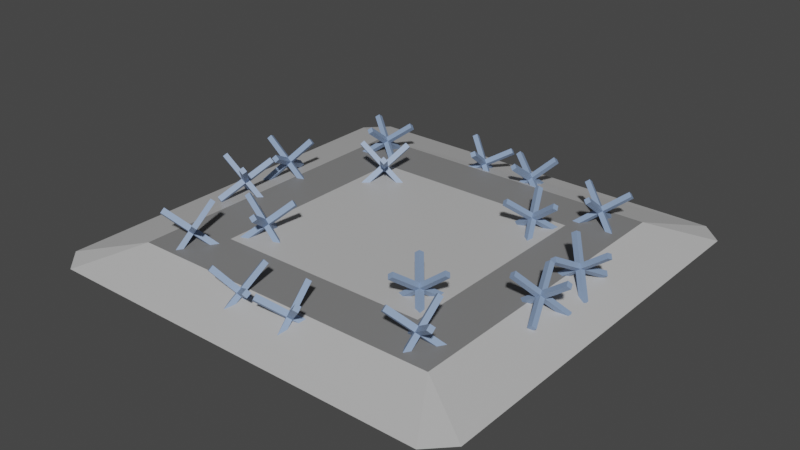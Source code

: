 # Source: BlockerCar.blend  (saved by Blender 2.83.20; exported with 4.5.12 LTS)
import bpy
from mathutils import Matrix  # noqa: F401  (used for matrix-valued properties, if any)

bpy.ops.wm.read_factory_settings(use_empty=True)
scene = bpy.context.scene
scene.name = 'Scene'

# ---- collections
col_collection = bpy.data.collections.new('Collection'); scene.collection.children.link(col_collection)

# ---- materials (node trees are filled in below, after node groups)
mat_material = bpy.data.materials.new('Material')
mat_material.alpha_threshold = 0.0
mat_material.use_transparent_shadow = False
mat_material.line_color = (0.0, 0.0, 0.0, 1.0)
mat_playercolor = bpy.data.materials.new('PlayerColor')
mat_playercolor.use_transparent_shadow = False
mat_material_004 = bpy.data.materials.new('Material.004')
mat_material_004.use_transparent_shadow = False
mat_material_003 = bpy.data.materials.new('Material.003')
mat_material_003.use_transparent_shadow = False
mat_material_002 = bpy.data.materials.new('Material.002')
mat_material_002.use_transparent_shadow = False
mat_material_001 = bpy.data.materials.new('Material.001')
mat_material_001.use_transparent_shadow = False

# ---- material node trees
mat_material.use_nodes = True; mat_material.node_tree.nodes.clear()
_N = mat_material.node_tree.nodes; _L = mat_material.node_tree.links
n0 = _N.new('ShaderNodeOutputMaterial'); n0.name = 'Material Output'; n0.location = (300, 300)
n1 = _N.new('ShaderNodeBsdfPrincipled'); n1.name = 'Principled BSDF'; n1.location = (10, 300)
n1.distribution = 'GGX'
n1.subsurface_method = 'BURLEY'
n1.inputs[0].default_value = (0.5277, 0.5277, 0.5277, 1.0)
n1.inputs[2].default_value = 0.4
n1.inputs[3].default_value = 1.45
n1.inputs[27].default_value = (0.0, 0.0, 0.0, 1.0)
n1.inputs[28].default_value = 1.0
_L.new(n1.outputs[0], n0.inputs[0])
n0.is_active_output = True
mat_playercolor.use_nodes = True; mat_playercolor.node_tree.nodes.clear()
_N = mat_playercolor.node_tree.nodes; _L = mat_playercolor.node_tree.links
n0 = _N.new('ShaderNodeBsdfPrincipled'); n0.name = 'Principled BSDF'; n0.location = (10, 300)
n0.distribution = 'GGX'
n0.subsurface_method = 'BURLEY'
n0.inputs[0].default_value = (0.214, 0.214, 0.214, 1.0)
n0.inputs[3].default_value = 1.45
n0.inputs[27].default_value = (0.0, 0.0, 0.0, 1.0)
n0.inputs[28].default_value = 1.0
n1 = _N.new('ShaderNodeOutputMaterial'); n1.name = 'Material Output'; n1.location = (300, 300)
_L.new(n0.outputs[0], n1.inputs[0])
n1.is_active_output = True
mat_material_004.use_nodes = True; mat_material_004.node_tree.nodes.clear()
_N = mat_material_004.node_tree.nodes; _L = mat_material_004.node_tree.links
n0 = _N.new('ShaderNodeBsdfPrincipled'); n0.name = 'Principled BSDF'; n0.location = (10, 300)
n0.distribution = 'GGX'
n0.subsurface_method = 'BURLEY'
n0.inputs[0].default_value = (0.2379, 0.3363, 0.5225, 0.0)
n0.inputs[3].default_value = 1.45
n0.inputs[27].default_value = (0.0, 0.0, 0.0, 1.0)
n0.inputs[28].default_value = 1.0
n1 = _N.new('ShaderNodeOutputMaterial'); n1.name = 'Material Output'; n1.location = (300, 300)
_L.new(n0.outputs[0], n1.inputs[0])
n1.is_active_output = True
mat_material_003.use_nodes = True; mat_material_003.node_tree.nodes.clear()
_N = mat_material_003.node_tree.nodes; _L = mat_material_003.node_tree.links
n0 = _N.new('ShaderNodeBsdfPrincipled'); n0.name = 'Principled BSDF'; n0.location = (10, 300)
n0.distribution = 'GGX'
n0.subsurface_method = 'BURLEY'
n0.inputs[0].default_value = (0.2379, 0.3363, 0.5225, 1.0)
n0.inputs[3].default_value = 1.45
n0.inputs[27].default_value = (0.0, 0.0, 0.0, 1.0)
n0.inputs[28].default_value = 1.0
n1 = _N.new('ShaderNodeOutputMaterial'); n1.name = 'Material Output'; n1.location = (300, 300)
_L.new(n0.outputs[0], n1.inputs[0])
n1.is_active_output = True
mat_material_002.use_nodes = True; mat_material_002.node_tree.nodes.clear()
_N = mat_material_002.node_tree.nodes; _L = mat_material_002.node_tree.links
n0 = _N.new('ShaderNodeBsdfPrincipled'); n0.name = 'Principled BSDF'; n0.location = (10, 300)
n0.distribution = 'GGX'
n0.subsurface_method = 'BURLEY'
n0.inputs[0].default_value = (0.2379, 0.3363, 0.5225, 1.0)
n0.inputs[3].default_value = 1.45
n0.inputs[27].default_value = (0.0, 0.0, 0.0, 1.0)
n0.inputs[28].default_value = 1.0
n1 = _N.new('ShaderNodeOutputMaterial'); n1.name = 'Material Output'; n1.location = (300, 300)
_L.new(n0.outputs[0], n1.inputs[0])
n1.is_active_output = True
mat_material_001.use_nodes = True; mat_material_001.node_tree.nodes.clear()
_N = mat_material_001.node_tree.nodes; _L = mat_material_001.node_tree.links
n0 = _N.new('ShaderNodeBsdfPrincipled'); n0.name = 'Principled BSDF'; n0.location = (10, 300)
n0.distribution = 'GGX'
n0.subsurface_method = 'BURLEY'
n0.inputs[0].default_value = (0.2402, 0.3396, 0.5277, 1.0)
n0.inputs[3].default_value = 1.45
n0.inputs[27].default_value = (0.0, 0.0, 0.0, 1.0)
n0.inputs[28].default_value = 1.0
n1 = _N.new('ShaderNodeOutputMaterial'); n1.name = 'Material Output'; n1.location = (300, 300)
_L.new(n0.outputs[0], n1.inputs[0])
n1.is_active_output = True

# ---- world
world_world = bpy.data.worlds.new('World'); scene.world = world_world
world_world.use_nodes = True; world_world.node_tree.nodes.clear()
_N = world_world.node_tree.nodes; _L = world_world.node_tree.links
n0 = _N.new('ShaderNodeOutputWorld'); n0.name = 'World Output'; n0.location = (300, 300)
n1 = _N.new('ShaderNodeBackground'); n1.name = 'Background'; n1.location = (10, 300)
n1.inputs[0].default_value = (0.05088, 0.05088, 0.05088, 1.0)
_L.new(n1.outputs[0], n0.inputs[0])
n0.is_active_output = True
world_world.color = (0.05088, 0.05088, 0.05088)
world_world.use_sun_shadow = False
world_world.sun_shadow_jitter_overblur = 0.0

# ---- meshes
me_cube = bpy.data.meshes.new('Cube')
me_cube.from_pydata([(0.6844, -0.6163, 0.0008217), (0.5, -0.5, 0.04946), (0.6153, -0.6844, -0.0005466), (0.6844, 0.6162, -0.004147), (0.5, 0.5, 0.04214), (0.6153, 0.6844, -0.005682), (-0.6844, 0.6162, -0.006411), (-0.5, 0.5, 0.03842), (-0.6153, 0.6844, -0.005946), (-0.5, -0.5, 0.04421), (-0.6153, -0.6844, -0.003464), (-0.6844, -0.6163, -0.0002373), (0.3385, -0.3385, 0.04755), (-0.3385, -0.3385, 0.044), (-0.3385, 0.3385, 0.04008), (0.3385, 0.3385, 0.04259)], [], [(7, 4, 5, 8), (7, 9, 13, 14), (6, 11, 9, 7), (9, 10, 2, 1), (0, 3, 4, 1), (15, 14, 13, 12), (1, 4, 15, 12), (4, 7, 14, 15), (9, 1, 12, 13), (7, 8, 6), (4, 3, 5), (1, 2, 0), (9, 11, 10)])
me_cube.polygons.foreach_set('material_index', [0, 1, 0, 0, 0, 0, 1, 1, 1, 0, 0, 0, 0])
_uv = me_cube.uv_layers.new(name='UVMap')
_uv.uv.foreach_set('vector', [0.0, 0.0, 0.0, 0.0, 0.0, 0.0, 0.0, 0.0, 0.0, 0.0, 0.0, 0.0, 0.0, 0.0, 0.0, 0.0, 0.0, 0.0, 0.0, 0.0, 0.0, 0.0, 0.0, 0.0, 0.0, 0.0, 0.0, 0.0, 0.0, 0.0, 0.0, 0.0, 0.0, 0.0, 0.0, 0.0, 0.0, 0.0, 0.0, 0.0, 0.0, 0.0, 0.0, 0.0, 0.0, 0.0, 0.0, 0.0, 0.0, 0.0, 0.0, 0.0, 0.0, 0.0, 0.0, 0.0, 0.0, 0.0, 0.0, 0.0, 0.0, 0.0, 0.0, 0.0, 0.0, 0.0, 0.0, 0.0, 0.0, 0.0, 0.0, 0.0, 0.0, 0.0, 0.0, 0.0, 0.0, 0.0, 0.0, 0.0, 0.0, 0.0, 0.0, 0.0, 0.0, 0.0, 0.0, 0.0, 0.0, 0.0, 0.0, 0.0, 0.0, 0.0, 0.0, 0.0])
me_cube.materials.append(mat_material)
me_cube.materials.append(mat_playercolor)
me_cube.use_remesh_preserve_volume = False
me_cube.use_remesh_preserve_attributes = False
me_cube.use_mirror_vertex_groups = False
me_cube.update()
me_cube_001 = bpy.data.meshes.new('Cube.001')
me_cube_001.from_pydata([(-0.619, 0.7383, 0.02749), (-0.619, 0.5, 0.2121), (-0.602, 0.7487, 0.04092), (-0.602, 0.5104, 0.2255), (-0.602, 0.7279, 0.0141), (-0.602, 0.4896, 0.1987), (-0.585, 0.7383, 0.02753), (-0.585, 0.5, 0.2121), (-0.619, 0.6304, 0.1111), (-0.602, 0.6408, 0.1245), (-0.585, 0.6304, 0.1111), (-0.602, 0.62, 0.09769), (-0.619, 0.6094, 0.1273), (-0.602, 0.6198, 0.1407), (-0.585, 0.6095, 0.1273), (-0.602, 0.5991, 0.1139), (-0.6989, 0.679, 0.2171), (-0.6989, 0.6999, 0.2009), (-0.7159, 0.6895, 0.1875), (-0.7159, 0.6686, 0.2037), (-0.4884, 0.5504, 0.05112), (-0.4884, 0.5713, 0.03491), (-0.5053, 0.54, 0.03769), (-0.5053, 0.5609, 0.02148), (-0.6979, 0.5401, 0.03783), (-0.6979, 0.5611, 0.02163), (-0.7149, 0.5714, 0.03502), (-0.7149, 0.5505, 0.05123), (-0.5042, 0.6799, 0.2183), (-0.5042, 0.7008, 0.2021), (-0.4872, 0.6695, 0.2049), (-0.4872, 0.6905, 0.1887)], [], [(12, 1, 3, 13), (13, 3, 7, 14), (14, 7, 5, 15), (15, 5, 1, 12), (2, 6, 4, 0), (7, 3, 1, 5), (4, 11, 8, 0), (6, 10, 11, 4), (2, 9, 10, 6), (0, 8, 9, 2), (12, 8, 26, 27), (10, 14, 20, 21), (10, 9, 29, 31), (8, 12, 19, 18), (18, 19, 16, 17), (12, 13, 16, 19), (9, 8, 18, 17), (13, 9, 17, 16), (21, 20, 22, 23), (14, 15, 22, 20), (11, 10, 21, 23), (15, 11, 23, 22), (25, 24, 27, 26), (8, 11, 25, 26), (11, 15, 24, 25), (15, 12, 27, 24), (29, 28, 30, 31), (14, 10, 31, 30), (13, 14, 30, 28), (9, 13, 28, 29)])
_uv = me_cube_001.uv_layers.new(name='UVMap')
_uv.uv.foreach_set('vector', [0.5134, 0.0, 0.625, 0.0, 0.625, 0.25, 0.5134, 0.25, 0.5134, 0.25, 0.625, 0.25, 0.625, 0.5, 0.5134, 0.5, 0.5134, 0.5, 0.625, 0.5, 0.625, 0.75, 0.5134, 0.75, 0.5134, 0.75, 0.625, 0.75, 0.625, 1.0, 0.5134, 1.0, 0.125, 0.5, 0.375, 0.5, 0.375, 0.75, 0.125, 0.75, 0.625, 0.5, 0.875, 0.5, 0.875, 0.75, 0.625, 0.75, 0.375, 0.75, 0.4909, 0.75, 0.4909, 1.0, 0.375, 1.0, 0.375, 0.5, 0.4909, 0.5, 0.4909, 0.75, 0.375, 0.75, 0.375, 0.25, 0.4909, 0.25, 0.4909, 0.5, 0.375, 0.5, 0.375, 0.0, 0.4909, 0.0, 0.4909, 0.25, 0.375, 0.25, 0.5134, 1.0, 0.4909, 1.0, 0.4909, 1.0, 0.5134, 1.0, 0.4909, 0.5, 0.5134, 0.5, 0.5134, 0.5, 0.4909, 0.5, 0.4909, 0.5, 0.4909, 0.25, 0.4909, 0.25, 0.4909, 0.5, 0.4909, 1.0, 0.5134, 1.0, 0.5134, 1.0, 0.4909, 1.0, 0.4909, 0.0, 0.5134, 0.0, 0.5134, 0.25, 0.4909, 0.25, 0.5134, 0.0, 0.5134, 0.25, 0.5134, 0.25, 0.5134, 0.0, 0.4909, 0.25, 0.4909, 0.0, 0.4909, 0.0, 0.4909, 0.25, 0.5134, 0.25, 0.4909, 0.25, 0.4909, 0.25, 0.5134, 0.25, 0.4909, 0.5, 0.5134, 0.5, 0.5134, 0.75, 0.4909, 0.75, 0.5134, 0.5, 0.5134, 0.75, 0.5134, 0.75, 0.5134, 0.5, 0.4909, 0.75, 0.4909, 0.5, 0.4909, 0.5, 0.4909, 0.75, 0.5134, 0.75, 0.4909, 0.75, 0.4909, 0.75, 0.5134, 0.75, 0.4909, 0.75, 0.5134, 0.75, 0.5134, 1.0, 0.4909, 1.0, 0.4909, 1.0, 0.4909, 0.75, 0.4909, 0.75, 0.4909, 1.0, 0.4909, 0.75, 0.5134, 0.75, 0.5134, 0.75, 0.4909, 0.75, 0.5134, 0.75, 0.5134, 1.0, 0.5134, 1.0, 0.5134, 0.75, 0.4909, 0.25, 0.5134, 0.25, 0.5134, 0.5, 0.4909, 0.5, 0.5134, 0.5, 0.4909, 0.5, 0.4909, 0.5, 0.5134, 0.5, 0.5134, 0.25, 0.5134, 0.5, 0.5134, 0.5, 0.5134, 0.25, 0.4909, 0.25, 0.5134, 0.25, 0.5134, 0.25, 0.4909, 0.25])
me_cube_001.materials.append(mat_material_004)
me_cube_001.use_remesh_fix_poles = True
me_cube_001.use_remesh_preserve_attributes = False
me_cube_001.use_mirror_vertex_groups = False
me_cube_001.update()
me_cube_002 = bpy.data.meshes.new('Cube.002')
me_cube_002.from_pydata([(-0.2993, 0.4154, 0.02751), (-0.5351, 0.381, 0.2121), (-0.2866, 0.4001, 0.04091), (-0.5224, 0.3657, 0.2255), (-0.3072, 0.3971, 0.01409), (-0.5429, 0.3627, 0.1987), (-0.2944, 0.3818, 0.0275), (-0.5302, 0.3474, 0.2121), (-0.4061, 0.3998, 0.1111), (-0.3934, 0.3845, 0.1245), (-0.4012, 0.3662, 0.1111), (-0.414, 0.3815, 0.09769), (-0.4268, 0.3968, 0.1273), (-0.4141, 0.3815, 0.1407), (-0.4219, 0.3632, 0.1273), (-0.4347, 0.3785, 0.1139), (-0.3694, 0.4858, 0.2173), (-0.3487, 0.4888, 0.201), (-0.3614, 0.5041, 0.1876), (-0.3821, 0.5011, 0.2039), (-0.4665, 0.2592, 0.05097), (-0.4458, 0.2622, 0.03476), (-0.4792, 0.2745, 0.03757), (-0.4585, 0.2775, 0.02136), (-0.5068, 0.4651, 0.03797), (-0.4861, 0.4681, 0.02176), (-0.4782, 0.4864, 0.03517), (-0.4989, 0.4834, 0.05138), (-0.3406, 0.2932, 0.2182), (-0.3199, 0.2962, 0.2019), (-0.3484, 0.2749, 0.2047), (-0.3277, 0.2779, 0.1885)], [], [(12, 1, 3, 13), (13, 3, 7, 14), (14, 7, 5, 15), (15, 5, 1, 12), (2, 6, 4, 0), (7, 3, 1, 5), (4, 11, 8, 0), (6, 10, 11, 4), (2, 9, 10, 6), (0, 8, 9, 2), (12, 8, 26, 27), (10, 14, 20, 21), (10, 9, 29, 31), (8, 12, 19, 18), (18, 19, 16, 17), (12, 13, 16, 19), (9, 8, 18, 17), (13, 9, 17, 16), (21, 20, 22, 23), (14, 15, 22, 20), (11, 10, 21, 23), (15, 11, 23, 22), (25, 24, 27, 26), (8, 11, 25, 26), (11, 15, 24, 25), (15, 12, 27, 24), (29, 28, 30, 31), (14, 10, 31, 30), (13, 14, 30, 28), (9, 13, 28, 29)])
_uv = me_cube_002.uv_layers.new(name='UVMap')
_uv.uv.foreach_set('vector', [0.5134, 0.0, 0.625, 0.0, 0.625, 0.25, 0.5134, 0.25, 0.5134, 0.25, 0.625, 0.25, 0.625, 0.5, 0.5134, 0.5, 0.5134, 0.5, 0.625, 0.5, 0.625, 0.75, 0.5134, 0.75, 0.5134, 0.75, 0.625, 0.75, 0.625, 1.0, 0.5134, 1.0, 0.125, 0.5, 0.375, 0.5, 0.375, 0.75, 0.125, 0.75, 0.625, 0.5, 0.875, 0.5, 0.875, 0.75, 0.625, 0.75, 0.375, 0.75, 0.4909, 0.75, 0.4909, 1.0, 0.375, 1.0, 0.375, 0.5, 0.4909, 0.5, 0.4909, 0.75, 0.375, 0.75, 0.375, 0.25, 0.4909, 0.25, 0.4909, 0.5, 0.375, 0.5, 0.375, 0.0, 0.4909, 0.0, 0.4909, 0.25, 0.375, 0.25, 0.5134, 1.0, 0.4909, 1.0, 0.4909, 1.0, 0.5134, 1.0, 0.4909, 0.5, 0.5134, 0.5, 0.5134, 0.5, 0.4909, 0.5, 0.4909, 0.5, 0.4909, 0.25, 0.4909, 0.25, 0.4909, 0.5, 0.4909, 1.0, 0.5134, 1.0, 0.5134, 1.0, 0.4909, 1.0, 0.4909, 0.0, 0.5134, 0.0, 0.5134, 0.25, 0.4909, 0.25, 0.5134, 0.0, 0.5134, 0.25, 0.5134, 0.25, 0.5134, 0.0, 0.4909, 0.25, 0.4909, 0.0, 0.4909, 0.0, 0.4909, 0.25, 0.5134, 0.25, 0.4909, 0.25, 0.4909, 0.25, 0.5134, 0.25, 0.4909, 0.5, 0.5134, 0.5, 0.5134, 0.75, 0.4909, 0.75, 0.5134, 0.5, 0.5134, 0.75, 0.5134, 0.75, 0.5134, 0.5, 0.4909, 0.75, 0.4909, 0.5, 0.4909, 0.5, 0.4909, 0.75, 0.5134, 0.75, 0.4909, 0.75, 0.4909, 0.75, 0.5134, 0.75, 0.4909, 0.75, 0.5134, 0.75, 0.5134, 1.0, 0.4909, 1.0, 0.4909, 1.0, 0.4909, 0.75, 0.4909, 0.75, 0.4909, 1.0, 0.4909, 0.75, 0.5134, 0.75, 0.5134, 0.75, 0.4909, 0.75, 0.5134, 0.75, 0.5134, 1.0, 0.5134, 1.0, 0.5134, 0.75, 0.4909, 0.25, 0.5134, 0.25, 0.5134, 0.5, 0.4909, 0.5, 0.5134, 0.5, 0.4909, 0.5, 0.4909, 0.5, 0.5134, 0.5, 0.5134, 0.25, 0.5134, 0.5, 0.5134, 0.5, 0.5134, 0.25, 0.4909, 0.25, 0.5134, 0.25, 0.5134, 0.25, 0.4909, 0.25])
me_cube_002.materials.append(mat_material_003)
me_cube_002.use_remesh_fix_poles = True
me_cube_002.use_remesh_preserve_attributes = False
me_cube_002.use_mirror_vertex_groups = False
me_cube_002.update()
me_cube_003 = bpy.data.meshes.new('Cube.003')
me_cube_003.from_pydata([(-0.675, 0.1477, 0.03152), (-0.9155, 0.1588, 0.2128), (-0.6677, 0.1277, 0.04251), (-0.9082, 0.1388, 0.2238), (-0.6875, 0.1345, 0.01582), (-0.928, 0.1456, 0.1971), (-0.6801, 0.1145, 0.02681), (-0.9206, 0.1256, 0.2081), (-0.784, 0.1527, 0.1136), (-0.7766, 0.1327, 0.1246), (-0.789, 0.1195, 0.1089), (-0.7964, 0.1395, 0.09794), (-0.8051, 0.1537, 0.1296), (-0.7977, 0.1337, 0.1405), (-0.8102, 0.1205, 0.1248), (-0.8175, 0.1405, 0.1139), (-0.7267, 0.209, 0.2301), (-0.7056, 0.208, 0.2142), (-0.713, 0.228, 0.2032), (-0.7341, 0.229, 0.2191), (-0.881, 0.04541, 0.0355), (-0.8599, 0.04443, 0.01958), (-0.8883, 0.06542, 0.02452), (-0.8672, 0.06445, 0.008597), (-0.8592, 0.2539, 0.0516), (-0.8381, 0.2529, 0.03568), (-0.8256, 0.2661, 0.05138), (-0.8468, 0.2671, 0.0673), (-0.7552, 0.01807, 0.204), (-0.7341, 0.01709, 0.1881), (-0.7677, 0.004875, 0.1883), (-0.7465, 0.003898, 0.1724)], [], [(12, 1, 3, 13), (13, 3, 7, 14), (14, 7, 5, 15), (15, 5, 1, 12), (2, 6, 4, 0), (7, 3, 1, 5), (4, 11, 8, 0), (6, 10, 11, 4), (2, 9, 10, 6), (0, 8, 9, 2), (12, 8, 26, 27), (10, 14, 20, 21), (10, 9, 29, 31), (8, 12, 19, 18), (18, 19, 16, 17), (12, 13, 16, 19), (9, 8, 18, 17), (13, 9, 17, 16), (21, 20, 22, 23), (14, 15, 22, 20), (11, 10, 21, 23), (15, 11, 23, 22), (25, 24, 27, 26), (8, 11, 25, 26), (11, 15, 24, 25), (15, 12, 27, 24), (29, 28, 30, 31), (14, 10, 31, 30), (13, 14, 30, 28), (9, 13, 28, 29)])
_uv = me_cube_003.uv_layers.new(name='UVMap')
_uv.uv.foreach_set('vector', [0.5134, 0.0, 0.625, 0.0, 0.625, 0.25, 0.5134, 0.25, 0.5134, 0.25, 0.625, 0.25, 0.625, 0.5, 0.5134, 0.5, 0.5134, 0.5, 0.625, 0.5, 0.625, 0.75, 0.5134, 0.75, 0.5134, 0.75, 0.625, 0.75, 0.625, 1.0, 0.5134, 1.0, 0.125, 0.5, 0.375, 0.5, 0.375, 0.75, 0.125, 0.75, 0.625, 0.5, 0.875, 0.5, 0.875, 0.75, 0.625, 0.75, 0.375, 0.75, 0.4909, 0.75, 0.4909, 1.0, 0.375, 1.0, 0.375, 0.5, 0.4909, 0.5, 0.4909, 0.75, 0.375, 0.75, 0.375, 0.25, 0.4909, 0.25, 0.4909, 0.5, 0.375, 0.5, 0.375, 0.0, 0.4909, 0.0, 0.4909, 0.25, 0.375, 0.25, 0.5134, 1.0, 0.4909, 1.0, 0.4909, 1.0, 0.5134, 1.0, 0.4909, 0.5, 0.5134, 0.5, 0.5134, 0.5, 0.4909, 0.5, 0.4909, 0.5, 0.4909, 0.25, 0.4909, 0.25, 0.4909, 0.5, 0.4909, 1.0, 0.5134, 1.0, 0.5134, 1.0, 0.4909, 1.0, 0.4909, 0.0, 0.5134, 0.0, 0.5134, 0.25, 0.4909, 0.25, 0.5134, 0.0, 0.5134, 0.25, 0.5134, 0.25, 0.5134, 0.0, 0.4909, 0.25, 0.4909, 0.0, 0.4909, 0.0, 0.4909, 0.25, 0.5134, 0.25, 0.4909, 0.25, 0.4909, 0.25, 0.5134, 0.25, 0.4909, 0.5, 0.5134, 0.5, 0.5134, 0.75, 0.4909, 0.75, 0.5134, 0.5, 0.5134, 0.75, 0.5134, 0.75, 0.5134, 0.5, 0.4909, 0.75, 0.4909, 0.5, 0.4909, 0.5, 0.4909, 0.75, 0.5134, 0.75, 0.4909, 0.75, 0.4909, 0.75, 0.5134, 0.75, 0.4909, 0.75, 0.5134, 0.75, 0.5134, 1.0, 0.4909, 1.0, 0.4909, 1.0, 0.4909, 0.75, 0.4909, 0.75, 0.4909, 1.0, 0.4909, 0.75, 0.5134, 0.75, 0.5134, 0.75, 0.4909, 0.75, 0.5134, 0.75, 0.5134, 1.0, 0.5134, 1.0, 0.5134, 0.75, 0.4909, 0.25, 0.5134, 0.25, 0.5134, 0.5, 0.4909, 0.5, 0.5134, 0.5, 0.4909, 0.5, 0.4909, 0.5, 0.5134, 0.5, 0.5134, 0.25, 0.5134, 0.5, 0.5134, 0.5, 0.5134, 0.25, 0.4909, 0.25, 0.5134, 0.25, 0.5134, 0.25, 0.4909, 0.25])
me_cube_003.materials.append(mat_material_002)
me_cube_003.use_remesh_fix_poles = True
me_cube_003.use_remesh_preserve_attributes = False
me_cube_003.use_mirror_vertex_groups = False
me_cube_003.update()
me_cube_004 = bpy.data.meshes.new('Cube.004')
me_cube_004.from_pydata([(-0.169, 0.9063, -0.01124), (-0.1306, 0.6686, 0.1701), (-0.1509, 0.9176, -0.0002494), (-0.1125, 0.6799, 0.1811), (-0.1535, 0.8968, -0.02694), (-0.1152, 0.6591, 0.1544), (-0.1354, 0.9081, -0.01595), (-0.09708, 0.6704, 0.1654), (-0.1516, 0.7986, 0.07088), (-0.1335, 0.8099, 0.08187), (-0.1181, 0.8005, 0.06617), (-0.1361, 0.7892, 0.05518), (-0.1482, 0.7778, 0.0868), (-0.1301, 0.7891, 0.09779), (-0.1147, 0.7796, 0.08209), (-0.1328, 0.7683, 0.0711), (-0.2184, 0.8432, 0.1874), (-0.2217, 0.864, 0.1714), (-0.2398, 0.8527, 0.1605), (-0.2365, 0.8319, 0.1764), (-0.0267, 0.7256, -0.007252), (-0.03006, 0.7465, -0.02317), (-0.04478, 0.7143, -0.01824), (-0.04815, 0.7352, -0.03416), (-0.2352, 0.7043, 0.008848), (-0.2386, 0.7252, -0.007072), (-0.254, 0.7346, 0.008626), (-0.2507, 0.7138, 0.02455), (-0.02568, 0.8543, 0.1613), (-0.02904, 0.8752, 0.1453), (-0.01021, 0.8448, 0.1456), (-0.01358, 0.8657, 0.1296)], [], [(12, 1, 3, 13), (13, 3, 7, 14), (14, 7, 5, 15), (15, 5, 1, 12), (2, 6, 4, 0), (7, 3, 1, 5), (4, 11, 8, 0), (6, 10, 11, 4), (2, 9, 10, 6), (0, 8, 9, 2), (12, 8, 26, 27), (10, 14, 20, 21), (10, 9, 29, 31), (8, 12, 19, 18), (18, 19, 16, 17), (12, 13, 16, 19), (9, 8, 18, 17), (13, 9, 17, 16), (21, 20, 22, 23), (14, 15, 22, 20), (11, 10, 21, 23), (15, 11, 23, 22), (25, 24, 27, 26), (8, 11, 25, 26), (11, 15, 24, 25), (15, 12, 27, 24), (29, 28, 30, 31), (14, 10, 31, 30), (13, 14, 30, 28), (9, 13, 28, 29)])
_uv = me_cube_004.uv_layers.new(name='UVMap')
_uv.uv.foreach_set('vector', [0.5134, 0.0, 0.625, 0.0, 0.625, 0.25, 0.5134, 0.25, 0.5134, 0.25, 0.625, 0.25, 0.625, 0.5, 0.5134, 0.5, 0.5134, 0.5, 0.625, 0.5, 0.625, 0.75, 0.5134, 0.75, 0.5134, 0.75, 0.625, 0.75, 0.625, 1.0, 0.5134, 1.0, 0.125, 0.5, 0.375, 0.5, 0.375, 0.75, 0.125, 0.75, 0.625, 0.5, 0.875, 0.5, 0.875, 0.75, 0.625, 0.75, 0.375, 0.75, 0.4909, 0.75, 0.4909, 1.0, 0.375, 1.0, 0.375, 0.5, 0.4909, 0.5, 0.4909, 0.75, 0.375, 0.75, 0.375, 0.25, 0.4909, 0.25, 0.4909, 0.5, 0.375, 0.5, 0.375, 0.0, 0.4909, 0.0, 0.4909, 0.25, 0.375, 0.25, 0.5134, 1.0, 0.4909, 1.0, 0.4909, 1.0, 0.5134, 1.0, 0.4909, 0.5, 0.5134, 0.5, 0.5134, 0.5, 0.4909, 0.5, 0.4909, 0.5, 0.4909, 0.25, 0.4909, 0.25, 0.4909, 0.5, 0.4909, 1.0, 0.5134, 1.0, 0.5134, 1.0, 0.4909, 1.0, 0.4909, 0.0, 0.5134, 0.0, 0.5134, 0.25, 0.4909, 0.25, 0.5134, 0.0, 0.5134, 0.25, 0.5134, 0.25, 0.5134, 0.0, 0.4909, 0.25, 0.4909, 0.0, 0.4909, 0.0, 0.4909, 0.25, 0.5134, 0.25, 0.4909, 0.25, 0.4909, 0.25, 0.5134, 0.25, 0.4909, 0.5, 0.5134, 0.5, 0.5134, 0.75, 0.4909, 0.75, 0.5134, 0.5, 0.5134, 0.75, 0.5134, 0.75, 0.5134, 0.5, 0.4909, 0.75, 0.4909, 0.5, 0.4909, 0.5, 0.4909, 0.75, 0.5134, 0.75, 0.4909, 0.75, 0.4909, 0.75, 0.5134, 0.75, 0.4909, 0.75, 0.5134, 0.75, 0.5134, 1.0, 0.4909, 1.0, 0.4909, 1.0, 0.4909, 0.75, 0.4909, 0.75, 0.4909, 1.0, 0.4909, 0.75, 0.5134, 0.75, 0.5134, 0.75, 0.4909, 0.75, 0.5134, 0.75, 0.5134, 1.0, 0.5134, 1.0, 0.5134, 0.75, 0.4909, 0.25, 0.5134, 0.25, 0.5134, 0.5, 0.4909, 0.5, 0.5134, 0.5, 0.4909, 0.5, 0.4909, 0.5, 0.5134, 0.5, 0.5134, 0.25, 0.5134, 0.5, 0.5134, 0.5, 0.5134, 0.25, 0.4909, 0.25, 0.5134, 0.25, 0.5134, 0.25, 0.4909, 0.25])
me_cube_004.materials.append(mat_material_001)
me_cube_004.use_remesh_fix_poles = True
me_cube_004.use_remesh_preserve_attributes = False
me_cube_004.use_mirror_vertex_groups = False
me_cube_004.update()

# ---- objects
ob_cube = bpy.data.objects.new('Cube', me_cube)
ob_cube_001 = bpy.data.objects.new('Cube.001', me_cube_001)
ob_cube_002 = bpy.data.objects.new('Cube.002', me_cube_002)
ob_cube_003 = bpy.data.objects.new('Cube.003', me_cube_003)
ob_cube_004 = bpy.data.objects.new('Cube.004', me_cube_004)

# ---- transforms, parenting, visibility, modifiers, constraints
ob_cube.location = (0.0, 0.0, 0.0)
ob_cube.scale = (1.487, 1.487, 1.487)
ob_cube.lock_rotations_4d = False
ob_cube.empty_display_type = 'ARROWS'
ob_cube.lineart.crease_threshold = 0.0
ob_cube_001.location = (0.0, 0.0, 0.0)
ob_cube_001.lineart.crease_threshold = 0.0
_m = ob_cube_001.modifiers.new('Mirror', 'MIRROR')
_m.use_axis = (True, True, False)
ob_cube_002.location = (0.0, 0.0, 0.0)
ob_cube_002.lineart.crease_threshold = 0.0
_m = ob_cube_002.modifiers.new('Mirror', 'MIRROR')
_m.use_axis = (True, True, False)
ob_cube_003.location = (0.0, 0.0, 0.0)
ob_cube_003.lineart.crease_threshold = 0.0
_m = ob_cube_003.modifiers.new('Mirror', 'MIRROR')
_m.use_axis = (True, True, False)
ob_cube_004.location = (0.0, 0.0, 0.0)
ob_cube_004.lineart.crease_threshold = 0.0
_m = ob_cube_004.modifiers.new('Mirror', 'MIRROR')
_m.use_axis = (True, True, False)

# ---- collection membership
col_collection.objects.link(ob_cube)
col_collection.objects.link(ob_cube_001)
col_collection.objects.link(ob_cube_002)
col_collection.objects.link(ob_cube_003)
col_collection.objects.link(ob_cube_004)

# ---- scene / render settings (as saved in the file)
scene.frame_start = 1; scene.frame_end = 250; scene.frame_set(1)
scene.render.engine = 'BLENDER_EEVEE_NEXT'
scene.cycles.use_denoising = False
scene.cycles.samples = 128
scene.cycles.sampling_pattern = 'TABULATED_SOBOL'
scene.cycles.use_adaptive_sampling = False
scene.cycles.use_light_tree = False
scene.view_settings.view_transform = 'Filmic'
bpy.context.view_layer.update()

# ---- added for rendering (the .blend has no active camera and no usable light): camera, sun
cam_auto = bpy.data.cameras.new('AutoCamera')
cam_auto.lens = 50.0
cam_auto.sensor_width = 36.0
cam_auto.clip_end = 1000.0
ob_auto_camera = bpy.data.objects.new('AutoCamera', cam_auto)
scene.collection.objects.link(ob_auto_camera)
ob_auto_camera.location = (2.67436, -3.20924, 2.23746)
ob_auto_camera.rotation_euler = (1.09748, -7.21219e-08, 0.694738)
scene.camera = ob_auto_camera
light_auto_sun = bpy.data.lights.new('AutoSun', 'SUN')
light_auto_sun.energy = 3.0
light_auto_sun.angle = 0.0523599
ob_auto_sun = bpy.data.objects.new('AutoSun', light_auto_sun)
scene.collection.objects.link(ob_auto_sun)
ob_auto_sun.rotation_euler = (0.872665, 0.174533, 0.523599)
bpy.context.view_layer.update()
